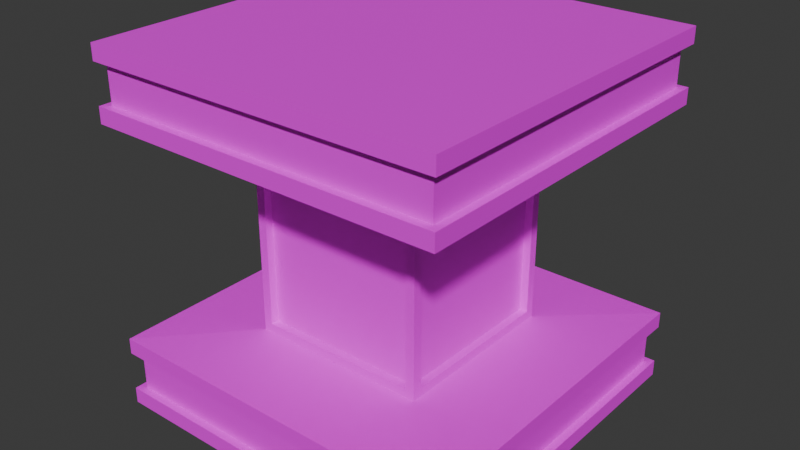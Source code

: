# Source: Base2.blend  (saved by Blender 4.5.88; exported with 4.5.12 LTS)
import bpy
from mathutils import Matrix  # noqa: F401  (used for matrix-valued properties, if any)

bpy.ops.wm.read_factory_settings(use_empty=True)
scene = bpy.context.scene
scene.name = 'Scene'

# ---- collections
col_collection = bpy.data.collections.new('Collection'); scene.collection.children.link(col_collection)

# ---- images (referenced by path relative to the original .blend; pixels are not part of the script)
import os
ASSET_DIR = os.environ.get("B2B_ASSET_DIR", "")  # directory of the original .blend (textures are referenced by path, not embedded)
HERE = os.path.dirname(os.path.abspath(__file__))  # packed textures are extracted next to this script under _unpacked/

def load_image(name, relpath, width, height, colorspace="sRGB"):
    """Load a texture the original file referenced (path relative to the .blend, or extracted next to this script)."""
    p = next((c for c in (os.path.join(HERE, relpath), os.path.join(ASSET_DIR, relpath)) if relpath and os.path.exists(c)), "")
    if p:
        img = bpy.data.images.load(p, check_existing=True)
        img.name = name
    else:  # same state as the original file: an image datablock whose file is absent (Cycles renders it pink)
        img = bpy.data.images.new(name, width, height)
        img.source = "FILE"
        img.filepath = "//" + (relpath or name)
    img.colorspace_settings.name = colorspace
    return img
img_base_color = load_image('Base Color', 'Base Color.png', 1024, 1024, 'sRGB')

# ---- materials (node trees are filled in below, after node groups)
mat_material = bpy.data.materials.new('Material')

# ---- material node trees
mat_material.use_nodes = True; mat_material.node_tree.nodes.clear()
_N = mat_material.node_tree.nodes; _L = mat_material.node_tree.links
n0 = _N.new('ShaderNodeBsdfPrincipled'); n0.name = 'Principled BSDF'; n0.location = (-200, 100)
n1 = _N.new('ShaderNodeOutputMaterial'); n1.name = 'Material Output'; n1.location = (200, 100)
n2 = _N.new('ShaderNodeTexImage'); n2.name = 'Image Texture'; n2.location = (-737, 218)
n2.image = img_base_color
_L.new(n0.outputs[0], n1.inputs[0])
_L.new(n2.outputs[0], n0.inputs[0])
n1.is_active_output = True

# ---- world
world_world = bpy.data.worlds.new('World'); scene.world = world_world
world_world.use_nodes = True; world_world.node_tree.nodes.clear()
_N = world_world.node_tree.nodes; _L = world_world.node_tree.links
n0 = _N.new('ShaderNodeOutputWorld'); n0.name = 'World Output'; n0.location = (300, 300)
n1 = _N.new('ShaderNodeBackground'); n1.name = 'Background'; n1.location = (10, 300)
n1.inputs[0].default_value = (0.05088, 0.05088, 0.05088, 1.0)
_L.new(n1.outputs[0], n0.inputs[0])
n0.is_active_output = True
world_world.color = (0.05088, 0.05088, 0.05088)
world_world.sun_shadow_jitter_overblur = 0.0

# ---- meshes
me_cube_001 = bpy.data.meshes.new('Cube.001')
me_cube_001.from_pydata([(-1.0, -1.0, 0.09), (-1.0, -1.0, 2.0), (-1.0, 1.0, 0.09), (-1.0, 1.0, 1.91), (1.0, -1.0, 0.09), (1.0, -1.0, 1.91), (1.0, 1.0, 0.09), (1.0, 1.0, 1.91), (-1.0, -1.0, 0.4), (-0.45, -0.5, 0.47), (-0.45, -0.5, 1.53), (-1.0, -1.0, 1.6), (-1.0, 1.0, 1.6), (-0.45, 0.5, 1.53), (-0.45, 0.5, 0.47), (-1.0, 1.0, 0.4), (1.0, 1.0, 1.6), (0.5, 0.45, 1.53), (0.5, 0.45, 0.47), (1.0, 1.0, 0.4), (1.0, -1.0, 1.6), (0.45, -0.5, 1.53), (0.45, -0.5, 0.47), (1.0, -1.0, 0.4), (-1.0, 1.0, 0.0), (-1.0, -1.0, 0.0), (-1.0, -1.0, 1.91), (-1.0, 1.0, 2.0), (1.0, 1.0, 0.0), (1.0, 1.0, 2.0), (1.0, -1.0, 0.0), (1.0, -1.0, 2.0), (1.0, -1.0, 0.31), (-1.0, -1.0, 0.31), (1.0, -1.0, 1.69), (-1.0, -1.0, 1.69), (1.0, 1.0, 0.31), (1.0, 1.0, 1.69), (-1.0, 1.0, 0.31), (-1.0, 1.0, 1.69), (-0.9576, -0.9576, 1.69), (-0.9576, -0.9576, 1.91), (-0.9576, 0.9576, 0.31), (-0.9576, 0.9576, 0.09), (0.9576, 0.9576, 0.31), (0.9576, 0.9576, 0.09), (0.9576, -0.9576, 0.31), (0.9576, -0.9576, 0.09), (-0.9576, -0.9576, 0.09), (-0.9576, -0.9576, 0.31), (-0.9576, 0.9576, 1.91), (-0.9576, 0.9576, 1.69), (0.9576, 0.9576, 1.91), (0.9576, 0.9576, 1.69), (0.9576, -0.9576, 1.91), (0.9576, -0.9576, 1.69), (-0.5, -0.45, 0.47), (-0.5, -0.45, 1.53), (0.5, -0.45, 1.53), (0.5, -0.45, 0.47), (0.45, 0.5, 1.53), (0.45, 0.5, 0.47), (0.5, -0.5, 1.58), (0.5, -0.5, 0.42), (-0.5, 0.45, 1.53), (-0.5, 0.45, 0.47), (0.5, 0.5, 1.58), (0.5, 0.5, 0.42), (-0.5, -0.5, 0.42), (-0.5, -0.5, 1.58), (-0.5, 0.5, 1.58), (-0.5, 0.5, 0.42), (-0.45, -0.455, 0.47), (-0.45, -0.455, 1.53), (0.45, -0.455, 1.53), (0.45, -0.455, 0.47), (0.455, 0.45, 1.53), (0.455, 0.45, 0.47), (0.455, -0.45, 1.53), (0.455, -0.45, 0.47), (-0.45, 0.455, 1.53), (-0.45, 0.455, 0.47), (0.45, 0.455, 1.53), (0.45, 0.455, 0.47), (-0.455, -0.45, 0.47), (-0.455, -0.45, 1.53), (-0.455, 0.45, 1.53), (-0.455, 0.45, 0.47), (1.0, 0.0, 0.0), (1.0, 0.0, 0.09), (1.0, 0.5, 0.0), (1.0, 0.5, 0.09), (1.0, -0.5, 0.0), (1.0, -0.5, 0.09)], [], [(36, 32, 46, 44), (6, 2, 43, 45), (35, 34, 55, 40), (26, 3, 50, 41), (24, 28, 90, 88, 92, 30, 25), (29, 27, 1, 31), (32, 33, 49, 46), (23, 63, 68, 8), (18, 17, 76, 77), (62, 20, 11, 69), (39, 35, 40, 51), (19, 67, 63, 23), (10, 9, 72, 73), (66, 16, 20, 62), (2, 0, 48, 43), (15, 71, 67, 19), (57, 64, 86, 85), (70, 12, 16, 66), (5, 26, 41, 54), (8, 68, 71, 15), (13, 60, 82, 80), (69, 11, 12, 70), (0, 2, 24, 25), (3, 26, 1, 27), (2, 6, 28, 24), (7, 3, 27, 29), (5, 7, 29, 31), (4, 0, 25, 30), (26, 5, 31, 1), (33, 32, 23, 8), (34, 35, 11, 20), (32, 36, 19, 23), (37, 34, 20, 16), (36, 38, 15, 19), (39, 37, 16, 12), (38, 33, 8, 15), (35, 39, 12, 11), (40, 41, 50, 51), (51, 50, 52, 53), (53, 52, 54, 55), (55, 54, 41, 40), (47, 46, 49, 48), (45, 44, 46, 47), (43, 42, 44, 45), (48, 49, 42, 43), (3, 7, 52, 50), (34, 37, 53, 55), (4, 93, 89, 91, 6, 45, 47), (38, 36, 44, 42), (7, 5, 54, 52), (37, 39, 51, 53), (0, 4, 47, 48), (33, 38, 42, 49), (9, 10, 69, 68), (21, 22, 63, 62), (22, 9, 68, 63), (10, 21, 62, 69), (17, 18, 67, 66), (59, 58, 62, 63), (18, 59, 63, 67), (58, 17, 66, 62), (13, 14, 71, 70), (61, 60, 66, 67), (14, 61, 67, 71), (60, 13, 70, 66), (57, 56, 68, 69), (65, 64, 70, 71), (56, 65, 71, 68), (64, 57, 69, 70), (75, 74, 73, 72), (77, 76, 78, 79), (81, 80, 82, 83), (84, 85, 86, 87), (22, 21, 74, 75), (14, 13, 80, 81), (58, 59, 79, 78), (56, 57, 85, 84), (9, 22, 75, 72), (60, 61, 83, 82), (59, 18, 77, 79), (64, 65, 87, 86), (21, 10, 73, 74), (61, 14, 81, 83), (17, 58, 78, 76), (65, 56, 84, 87), (92, 88, 90, 28, 6, 91, 89, 93, 4, 30)])
_uv = me_cube_001.uv_layers.new(name='UVMap')
_uv.uv.foreach_set('vector', [0.1715, 0.1715, 0.02832, 0.1715, 0.03136, 0.1685, 0.1685, 0.1685, 0.1715, 0.2282, 0.1715, 0.3714, 0.1685, 0.3683, 0.1685, 0.2312, 0.2282, 0.1715, 0.2282, 0.02832, 0.2312, 0.03136, 0.2312, 0.1685, 0.2282, 0.2282, 0.3714, 0.2282, 0.3683, 0.2312, 0.2312, 0.2312, 0.1715, 0.428, 0.1715, 0.5712, 0.1357, 0.5712, 0.09992, 0.5712, 0.06412, 0.5712, 0.02832, 0.5712, 0.02832, 0.428, 0.5712, 0.02832, 0.5712, 0.1715, 0.428, 0.1715, 0.428, 0.02832, 0.02832, 0.1715, 0.02832, 0.02832, 0.03136, 0.03136, 0.03136, 0.1685, 0.428, 0.2282, 0.4638, 0.264, 0.4638, 0.3356, 0.428, 0.3714, 0.3666, 0.7037, 0.3666, 0.6278, 0.3698, 0.6278, 0.3698, 0.7037, 0.264, 0.5354, 0.2282, 0.5712, 0.2282, 0.428, 0.264, 0.4638, 0.3714, 0.1715, 0.2282, 0.1715, 0.2312, 0.1685, 0.3683, 0.1685, 0.5712, 0.2282, 0.5354, 0.264, 0.4638, 0.264, 0.428, 0.2282, 0.8325, 0.428, 0.8325, 0.5039, 0.8293, 0.5039, 0.8293, 0.428, 0.3356, 0.5354, 0.3714, 0.5712, 0.2282, 0.5712, 0.264, 0.5354, 0.1715, 0.3714, 0.02832, 0.3714, 0.03136, 0.3683, 0.1685, 0.3683, 0.5712, 0.3714, 0.5354, 0.3356, 0.5354, 0.264, 0.5712, 0.2282, 0.3698, 0.8929, 0.3698, 0.9574, 0.3666, 0.9574, 0.3666, 0.8929, 0.3356, 0.4638, 0.3714, 0.428, 0.3714, 0.5712, 0.3356, 0.5354, 0.2282, 0.3714, 0.2282, 0.2282, 0.2312, 0.2312, 0.2312, 0.3683, 0.428, 0.3714, 0.4638, 0.3356, 0.5354, 0.3356, 0.5712, 0.3714, 0.8232, 0.8216, 0.8232, 0.8861, 0.82, 0.8861, 0.82, 0.8216, 0.264, 0.4638, 0.2282, 0.428, 0.3714, 0.428, 0.3356, 0.4638, 0.883, 0.765, 0.883, 0.6218, 0.8895, 0.6218, 0.8895, 0.765, 0.8908, 0.02832, 0.8908, 0.1715, 0.8844, 0.1715, 0.8844, 0.02832, 0.8844, 0.3714, 0.8844, 0.2282, 0.8908, 0.2282, 0.8908, 0.3714, 0.03476, 0.7604, 0.03476, 0.9036, 0.02832, 0.9036, 0.02832, 0.7604, 0.9539, 0.02832, 0.9539, 0.1715, 0.9475, 0.1715, 0.9475, 0.02832, 0.9475, 0.3714, 0.9475, 0.2282, 0.9539, 0.2282, 0.9539, 0.3714, 0.6909, 0.8155, 0.6909, 0.9587, 0.6845, 0.9587, 0.6845, 0.8155, 0.7633, 0.6218, 0.7633, 0.765, 0.7569, 0.765, 0.7569, 0.6218, 0.82, 0.765, 0.82, 0.6218, 0.8264, 0.6218, 0.8264, 0.765, 0.8278, 0.02832, 0.8278, 0.1715, 0.8213, 0.1715, 0.8213, 0.02832, 0.8213, 0.3714, 0.8213, 0.2282, 0.8278, 0.2282, 0.8278, 0.3714, 0.4344, 0.7074, 0.4344, 0.8506, 0.428, 0.8506, 0.428, 0.7074, 0.4911, 0.8506, 0.4911, 0.7074, 0.4975, 0.7074, 0.4975, 0.8506, 0.5627, 0.7074, 0.5627, 0.8506, 0.5562, 0.8506, 0.5562, 0.7074, 0.6193, 0.8506, 0.6193, 0.7074, 0.6258, 0.7074, 0.6258, 0.8506, 0.7002, 0.5651, 0.6845, 0.5651, 0.6845, 0.428, 0.7002, 0.428, 0.7002, 0.7589, 0.6845, 0.7589, 0.6845, 0.6218, 0.7002, 0.6218, 0.7647, 0.1654, 0.7489, 0.1654, 0.7489, 0.02832, 0.7647, 0.02832, 0.7647, 0.3592, 0.7489, 0.3592, 0.7489, 0.2221, 0.7647, 0.2221, 0.1652, 0.765, 0.1494, 0.765, 0.1494, 0.6278, 0.1652, 0.6278, 0.2375, 0.765, 0.2218, 0.765, 0.2218, 0.6278, 0.2375, 0.6278, 0.3099, 0.765, 0.2942, 0.765, 0.2942, 0.6278, 0.3099, 0.6278, 0.7726, 0.5651, 0.7569, 0.5651, 0.7569, 0.428, 0.7726, 0.428, 0.3714, 0.2282, 0.3714, 0.3714, 0.3683, 0.3683, 0.3683, 0.2312, 0.2282, 0.02832, 0.3714, 0.02832, 0.3683, 0.03136, 0.2312, 0.03136, 0.02832, 0.2282, 0.06412, 0.2282, 0.09992, 0.2282, 0.1357, 0.2282, 0.1715, 0.2282, 0.1685, 0.2312, 0.03136, 0.2312, 0.1715, 0.02832, 0.1715, 0.1715, 0.1685, 0.1685, 0.1685, 0.03136, 0.3714, 0.3714, 0.2282, 0.3714, 0.2312, 0.3683, 0.3683, 0.3683, 0.3714, 0.02832, 0.3714, 0.1715, 0.3683, 0.1685, 0.3683, 0.03136, 0.02832, 0.3714, 0.02832, 0.2282, 0.03136, 0.2312, 0.03136, 0.3683, 0.02832, 0.02832, 0.1715, 0.02832, 0.1685, 0.03136, 0.03136, 0.03136, 0.496, 0.5075, 0.496, 0.4316, 0.4996, 0.428, 0.4996, 0.5111, 0.4316, 0.4316, 0.4316, 0.5075, 0.428, 0.5111, 0.428, 0.428, 0.4316, 0.5075, 0.496, 0.5075, 0.4996, 0.5111, 0.428, 0.5111, 0.496, 0.4316, 0.4316, 0.4316, 0.428, 0.428, 0.4996, 0.428, 0.5598, 0.4316, 0.5598, 0.5075, 0.5562, 0.5111, 0.5562, 0.428, 0.6243, 0.5075, 0.6243, 0.4316, 0.6278, 0.428, 0.6278, 0.5111, 0.5598, 0.5075, 0.6243, 0.5075, 0.6278, 0.5111, 0.5562, 0.5111, 0.6243, 0.4316, 0.5598, 0.4316, 0.5562, 0.428, 0.6278, 0.428, 0.4316, 0.5713, 0.4316, 0.6472, 0.428, 0.6508, 0.428, 0.5677, 0.496, 0.6472, 0.496, 0.5713, 0.4996, 0.5677, 0.4996, 0.6508, 0.4316, 0.6472, 0.496, 0.6472, 0.4996, 0.6508, 0.428, 0.6508, 0.496, 0.5713, 0.4316, 0.5713, 0.428, 0.5677, 0.4996, 0.5677, 0.5598, 0.5713, 0.5598, 0.6472, 0.5562, 0.6508, 0.5562, 0.5677, 0.6243, 0.6472, 0.6243, 0.5713, 0.6278, 0.5677, 0.6278, 0.6508, 0.5598, 0.6472, 0.6243, 0.6472, 0.6278, 0.6508, 0.5562, 0.6508, 0.6243, 0.5713, 0.5598, 0.5713, 0.5562, 0.5677, 0.6278, 0.5677, 0.6278, 0.1042, 0.6278, 0.02832, 0.6923, 0.02832, 0.6923, 0.1042, 0.6278, 0.2368, 0.6278, 0.1609, 0.6923, 0.1609, 0.6923, 0.2368, 0.6278, 0.3693, 0.6278, 0.2934, 0.6923, 0.2934, 0.6923, 0.3693, 0.02832, 0.7037, 0.02832, 0.6278, 0.09276, 0.6278, 0.09276, 0.7037, 0.3666, 0.8363, 0.3666, 0.7604, 0.3698, 0.7604, 0.3698, 0.8363, 0.8891, 0.5039, 0.8891, 0.428, 0.8924, 0.428, 0.8924, 0.5039, 0.1526, 0.8216, 0.1526, 0.8975, 0.1494, 0.8975, 0.1494, 0.8216, 0.2093, 0.8975, 0.2093, 0.8216, 0.2125, 0.8216, 0.2125, 0.8975, 0.8798, 0.8861, 0.8798, 0.8216, 0.883, 0.8216, 0.883, 0.8861, 0.2723, 0.8216, 0.2723, 0.8975, 0.2691, 0.8975, 0.2691, 0.8216, 0.4312, 0.9072, 0.4312, 0.9717, 0.428, 0.9717, 0.428, 0.9072, 0.7601, 0.8216, 0.7601, 0.8975, 0.7569, 0.8975, 0.7569, 0.8216, 0.9397, 0.8861, 0.9397, 0.8216, 0.9429, 0.8216, 0.9429, 0.8861, 0.9522, 0.428, 0.9522, 0.4924, 0.949, 0.4924, 0.949, 0.428, 0.4911, 0.9717, 0.4911, 0.9072, 0.4943, 0.9072, 0.4943, 0.9717, 0.551, 0.9717, 0.551, 0.9072, 0.5542, 0.9072, 0.5542, 0.9717, 0.9526, 0.6576, 0.9526, 0.6934, 0.9526, 0.7292, 0.9526, 0.765, 0.9461, 0.765, 0.9461, 0.7292, 0.9461, 0.6934, 0.9461, 0.6576, 0.9461, 0.6218, 0.9526, 0.6218])
me_cube_001.materials.append(mat_material)
me_cube_001.use_paint_bone_selection = False
me_cube_001.use_paint_mask = True
me_cube_001.update()

# ---- objects
ob_cube = bpy.data.objects.new('Cube', me_cube_001)

# ---- transforms, parenting, visibility, modifiers, constraints
ob_cube.location = (0.0, 0.0, 0.0)
ob_cube.scale = (8.0, 8.0, 8.0)

# ---- collection membership
col_collection.objects.link(ob_cube)

# ---- scene / render settings (as saved in the file)
scene.frame_start = 1; scene.frame_end = 250; scene.frame_set(1)
scene.render.engine = 'CYCLES'
scene.cycles.samples = 1
scene.cycles.bake_type = 'NORMAL'
bpy.context.view_layer.update()

# ---- added for rendering (the .blend has no active camera and no usable light): camera, sun
cam_auto = bpy.data.cameras.new('AutoCamera')
cam_auto.lens = 50.0
cam_auto.sensor_width = 36.0
cam_auto.clip_end = 1000.0
ob_auto_camera = bpy.data.objects.new('AutoCamera', cam_auto)
scene.collection.objects.link(ob_auto_camera)
ob_auto_camera.location = (25.6406, -30.7687, 28.5125)
ob_auto_camera.rotation_euler = (1.09748, -7.21219e-08, 0.694738)
scene.camera = ob_auto_camera
light_auto_sun = bpy.data.lights.new('AutoSun', 'SUN')
light_auto_sun.energy = 3.0
light_auto_sun.angle = 0.0523599
ob_auto_sun = bpy.data.objects.new('AutoSun', light_auto_sun)
scene.collection.objects.link(ob_auto_sun)
ob_auto_sun.rotation_euler = (0.872665, 0.174533, 0.523599)
bpy.context.view_layer.update()
